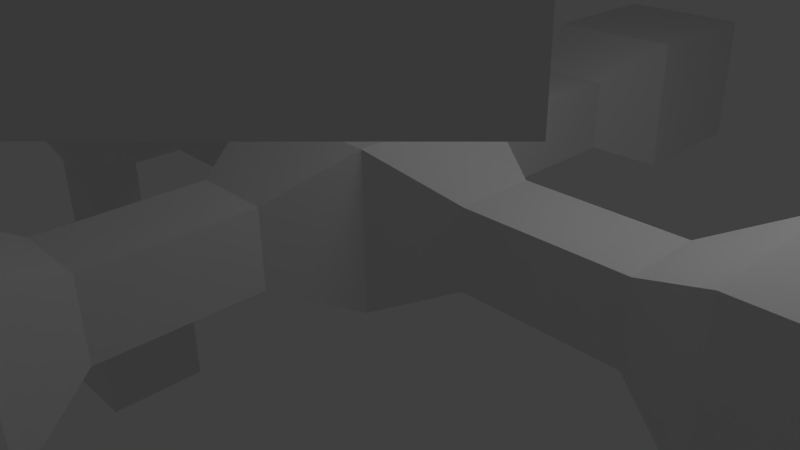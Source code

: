 # Source: enemy_second.blend  (saved by Blender 2.62.0; exported with 4.5.12 LTS)
import bpy
from mathutils import Matrix  # noqa: F401  (used for matrix-valued properties, if any)

bpy.ops.wm.read_factory_settings(use_empty=True)
scene = bpy.context.scene
scene.name = 'Scene'

# ---- collections
col_collection_1 = bpy.data.collections.new('Collection 1'); scene.collection.children.link(col_collection_1)

# ---- world
world_world = bpy.data.worlds.new('World'); scene.world = world_world
world_world.color = (0.05088, 0.05088, 0.05088)
world_world.use_sun_shadow = False
world_world.sun_shadow_jitter_overblur = 0.0
world_world.cycles.sampling_method = 'MANUAL'
world_world.cycles.sample_map_resolution = 256

# ---- cameras
cam_camera = bpy.data.cameras.new('Camera')
cam_camera.clip_end = 100.0
cam_camera.lens = 35.0
cam_camera.sensor_width = 32.0
cam_camera.sensor_height = 18.0
cam_camera.ortho_scale = 7.314
cam_camera.dof.focus_distance = 0.0
cam_camera.dof.aperture_fstop = 128.0

# ---- lights
light_lamp = bpy.data.lights.new('Lamp', 'POINT')
light_lamp.transmission_factor = 0.0
light_lamp.cutoff_distance = 30.0
light_lamp.energy = 100.0
light_lamp.shadow_buffer_clip_start = 1.001
light_lamp.shadow_soft_size = 1.0
light_lamp.shadow_maximum_resolution = 0.006
light_lamp.use_absolute_resolution = True
light_lamp.cycles.use_multiple_importance_sampling = False

# ---- meshes
me_cube = bpy.data.meshes.new('Cube')
me_cube.from_pydata([(1.0, 1.0, -1.0), (1.0, -1.0, -1.0), (-1.0, -1.0, -1.0), (-1.0, 1.0, -1.0), (1.0, 1.0, 1.0), (1.0, -1.0, 1.0), (-1.0, -1.0, 1.0), (-1.0, 1.0, 1.0), (-0.5, 2.0, -0.5), (-0.5, 2.0, 0.5), (0.5, 2.0, -0.5), (0.5, 2.0, 0.5), (0.5, 4.0, -0.5), (-0.5, 4.0, -0.5), (-0.5, 4.0, 0.5), (0.5, 4.0, 0.5), (-0.95, 5.0, -0.95), (-0.95, 5.0, 0.95), (0.95, 5.0, -0.95), (0.95, 5.0, 0.95), (-0.95, 7.0, -0.95), (0.95, 7.0, -0.95), (-0.95, 7.0, 0.95), (0.95, 7.0, 0.95), (-0.5, -2.0, -0.5), (-0.5, -2.0, 0.5), (0.5, -2.0, -0.5), (0.5, -2.0, 0.5), (-0.5, -4.0, -0.5), (0.5, -4.0, -0.5), (-0.5, -4.0, 0.5), (0.5, -4.0, 0.5), (-1.0, -5.0, -1.0), (-1.0, -5.0, 1.0), (1.0, -5.0, -1.0), (1.0, -5.0, 1.0), (-1.0, -7.0, -1.0), (1.0, -7.0, -1.0), (-1.0, -7.0, 1.0), (1.0, -7.0, 1.0), (-2.0, 0.5, -0.5), (-2.0, 0.5, 0.5), (-2.0, -0.5, -0.5), (-2.0, -0.5, 0.5), (-4.0, 0.5, -0.5), (-4.0, -0.5, -0.5), (-4.0, 0.5, 0.5), (-4.0, -0.5, 0.5), (-5.0, 1.0, -1.0), (-5.0, 1.0, 1.0), (-5.0, -1.0, -1.0), (-5.0, -1.0, 1.0), (-7.0, 1.0, -1.0), (-7.0, -1.0, -1.0), (-7.0, 1.0, 1.0), (-7.0, -1.0, 1.0), (2.0, 0.5, -0.5), (2.0, 0.5, 0.5), (2.0, -0.5, -0.5), (2.0, -0.5, 0.5), (4.0, -0.5, -0.5), (4.0, 0.5, -0.5), (4.0, 0.5, 0.5), (4.0, -0.5, 0.5), (5.0, 1.0, -1.0), (5.0, 1.0, 1.0), (5.0, -1.0, -1.0), (5.0, -1.0, 1.0), (7.0, -1.0, -1.0), (7.0, 1.0, -1.0), (7.0, -1.0, 1.0), (7.0, 1.0, 1.0), (4.394, 5.622, 5.283), (5.808, 4.208, 5.283), (4.394, 5.622, 3.283), (5.808, 4.208, 3.283), (4.394, 2.794, 5.283), (4.394, 2.794, 3.283), (2.98, 4.208, 5.283), (2.98, 4.208, 3.283), (3.333, 2.44, 4.783), (2.626, 3.147, 4.783), (2.626, 3.147, 3.783), (3.333, 2.44, 3.783), (1.919, 1.026, 4.783), (1.919, 1.026, 3.783), (1.212, 1.733, 4.783), (1.212, 1.733, 3.783), (-4.091, -5.692, 5.283), (-5.505, -4.277, 5.283), (-4.091, -5.692, 3.283), (-5.505, -4.277, 3.283), (-2.677, -4.277, 5.283), (-2.677, -4.277, 3.283), (-4.091, -2.863, 5.283), (-4.091, -2.863, 3.283), (-2.324, -3.217, 4.783), (-3.031, -2.51, 4.783), (-2.324, -3.217, 3.783), (-3.031, -2.51, 3.783), (-0.9093, -1.803, 4.783), (-0.9093, -1.803, 3.783), (-1.616, -1.095, 4.783), (-1.616, -1.095, 3.783), (5.808, -4.277, 5.283), (4.394, -5.692, 5.283), (5.808, -4.277, 3.283), (4.394, -5.692, 3.283), (4.394, -2.863, 5.283), (4.394, -2.863, 3.283), (2.98, -4.277, 5.283), (2.98, -4.277, 3.283), (3.333, -2.51, 4.783), (2.626, -3.217, 4.783), (3.333, -2.51, 3.783), (2.626, -3.217, 3.783), (1.919, -1.095, 4.783), (1.919, -1.095, 3.783), (1.212, -1.803, 4.783), (1.212, -1.803, 3.783), (-4.127, 5.587, 5.233), (-5.47, 4.243, 5.233), (-4.127, 5.587, 3.333), (-5.47, 4.243, 3.333), (-2.712, 4.172, 5.233), (-2.712, 4.172, 3.333), (-4.056, 2.829, 5.233), (-4.056, 2.829, 3.333), (-2.324, 3.147, 4.783), (-3.031, 2.44, 4.783), (-3.031, 2.44, 3.783), (-2.324, 3.147, 3.783), (-0.9093, 1.733, 4.783), (-0.9093, 1.733, 3.783), (-1.616, 1.026, 4.783), (-1.616, 1.026, 3.783), (-1.263, -0.03483, 5.283), (0.1514, -1.449, 5.283), (1.566, -0.03483, 5.283), (0.1514, 1.379, 5.283), (-1.263, -0.03483, 3.283), (0.1514, -1.449, 3.283), (1.566, -0.03483, 3.283), (0.1514, 1.379, 3.283), (1.0, -5.662e-07, 1.0), (-5.364e-07, -1.0, 1.0), (-1.0, 1.788e-07, 1.0), (2.682e-07, 1.0, 1.0), (1.0, 0.5, 1.0), (1.0, -0.5, 1.0), (0.5, -1.0, 1.0), (-0.5, -1.0, 1.0), (-1.0, -0.5, 1.0), (-1.0, 0.5, 1.0), (0.5, 1.0, 1.0), (-0.5, 1.0, 1.0), (-0.5, -7.451e-09, 1.0), (7.451e-08, 0.5, 1.0), (0.5, -3.8e-07, 1.0), (-3.278e-07, -0.5, 1.0), (-0.5, 0.5, 1.0), (0.5, 0.5, 1.0), (-0.5, -0.5, 1.0), (0.5, -0.5, 1.0), (-9.031, -0.4995, 0.4859), (-9.031, -0.4995, -0.5141), (-9.031, 0.5005, 0.4859), (-9.031, 0.5005, -0.5141), (-9.031, -0.4995, -0.01412), (-9.031, 0.0005273, 0.4859), (-9.031, 0.5005, -0.01412), (-9.031, 0.0005278, -0.5141), (-9.031, 1.001, -0.5141), (-9.031, 1.001, 0.4859), (-9.031, 0.5005, -1.014), (-9.031, -0.4995, -1.014), (-9.031, -0.9995, -0.5141), (-9.031, -0.9995, 0.4859), (-9.031, -0.4995, 0.9859), (-9.031, 0.5005, 0.9859), (-9.031, 0.0005278, -0.01412), (-9.031, 1.001, -0.01412), (-9.031, 0.0005278, -1.014), (-9.031, -0.9995, -0.01412), (-9.031, 0.0005273, 0.9859), (-9.031, 1.001, 6.986), (-9.031, -0.9995, 6.986), (-7.031, 1.001, 6.986), (-7.031, -0.9995, 6.986), (-9.031, -0.9995, 4.986), (-7.031, -0.9995, 4.986), (-9.031, 1.001, 4.986), (-7.031, 1.001, 4.986), (-8.531, -0.4995, 3.986), (-8.531, 0.5005, 3.986), (-7.531, 0.5005, 3.986), (-7.531, -0.4995, 3.986), (-8.531, -0.4995, 1.986), (-7.531, -0.4995, 1.986), (-8.531, 0.5005, 1.986), (-7.531, 0.5005, 1.986), (-9.031, -0.9995, -7.014), (-9.031, 1.001, -7.014), (-7.031, -0.9995, -7.014), (-7.031, 1.001, -7.014), (-9.031, -0.9995, -5.014), (-7.031, -0.9995, -5.014), (-9.031, 1.001, -5.014), (-7.031, 1.001, -5.014), (-8.531, -0.4995, -4.014), (-8.531, 0.5005, -4.014), (-7.531, -0.4995, -4.014), (-7.531, 0.5005, -4.014), (-8.531, -0.4995, -2.014), (-7.531, -0.4995, -2.014), (-8.531, 0.5005, -2.014), (-7.531, 0.5005, -2.014), (-9.031, -6.999, 0.9859), (-9.031, -6.999, -1.014), (-7.031, -6.999, 0.9859), (-7.031, -6.999, -1.014), (-9.031, -4.999, 0.9859), (-7.031, -4.999, 0.9859), (-9.031, -4.999, -1.014), (-7.031, -4.999, -1.014), (-8.531, -3.999, 0.4859), (-8.531, -3.999, -0.5141), (-7.531, -3.999, 0.4859), (-7.531, -3.999, -0.5141), (-8.531, -1.999, 0.4859), (-7.531, -1.999, 0.4859), (-8.531, -1.999, -0.5141), (-7.531, -1.999, -0.5141), (-8.981, 7.001, 0.9359), (-8.981, 7.001, -0.9641), (-7.081, 7.001, 0.9359), (-7.081, 7.001, -0.9641), (-8.981, 5.001, 0.9359), (-7.081, 5.001, 0.9359), (-8.981, 5.001, -0.9641), (-7.081, 5.001, -0.9641), (-8.531, 4.001, 0.4859), (-8.531, 4.001, -0.5141), (-7.531, 4.001, -0.5141), (-7.531, 4.001, 0.4859), (-8.531, 2.001, 0.4859), (-7.531, 2.001, 0.4859), (-8.531, 2.001, -0.5141), (-7.531, 2.001, -0.5141), (-9.031, 1.001, -1.014), (-9.031, -0.9995, -1.014), (-9.031, -0.9995, 0.9859), (-9.031, 1.001, 0.9859), (-7.031, 1.001, -1.014), (-7.031, -0.9995, -1.014), (-7.031, -0.9995, 0.9859), (-7.031, 1.001, 0.9859), (0.5, -3.8e-07, 4.0), (0.5, -0.5, 4.0), (-3.278e-07, -0.5, 4.0), (-0.5, -0.5, 4.0), (-0.5, -7.451e-09, 4.0), (0.5, 0.5, 4.0), (7.451e-08, 0.5, 4.0), (-0.5, 0.5, 4.0), (-1.192e-07, -1.937e-07, 4.0)], [], [(0, 1, 2, 3), (3, 7, 9, 8), (4, 0, 10, 11), (0, 3, 8, 10), (10, 8, 13, 12), (9, 11, 15, 14), (11, 10, 12, 15), (8, 9, 14, 13), (13, 14, 17, 16), (15, 12, 18, 19), (14, 15, 19, 17), (12, 13, 16, 18), (18, 16, 20, 21), (17, 19, 23, 22), (19, 18, 21, 23), (16, 17, 22, 20), (23, 21, 20, 22), (6, 2, 24, 25), (1, 5, 27, 26), (2, 1, 26, 24), (24, 26, 29, 28), (27, 25, 30, 31), (26, 27, 31, 29), (25, 24, 28, 30), (30, 28, 32, 33), (29, 31, 35, 34), (31, 30, 33, 35), (28, 29, 34, 32), (32, 34, 37, 36), (35, 33, 38, 39), (34, 35, 39, 37), (33, 32, 36, 38), (37, 39, 38, 36), (7, 3, 40, 41), (2, 6, 43, 42), (3, 2, 42, 40), (40, 42, 45, 44), (43, 41, 46, 47), (42, 43, 47, 45), (41, 40, 44, 46), (46, 44, 48, 49), (45, 47, 51, 50), (47, 46, 49, 51), (44, 45, 50, 48), (48, 50, 53, 52), (51, 49, 54, 55), (50, 51, 55, 53), (49, 48, 52, 54), (53, 55, 54, 52), (0, 4, 57, 56), (5, 1, 58, 59), (1, 0, 56, 58), (58, 56, 61, 60), (57, 59, 63, 62), (59, 58, 60, 63), (56, 57, 62, 61), (61, 62, 65, 64), (63, 60, 66, 67), (62, 63, 67, 65), (60, 61, 64, 66), (66, 64, 69, 68), (65, 67, 70, 71), (67, 66, 68, 70), (64, 65, 71, 69), (69, 71, 70, 68), (74, 72, 73, 75), (79, 78, 72, 74), (76, 77, 75, 73), (78, 76, 73, 72), (77, 79, 74, 75), (83, 82, 79, 77), (81, 80, 76, 78), (80, 83, 77, 76), (82, 81, 78, 79), (87, 86, 81, 82), (84, 85, 83, 80), (86, 84, 80, 81), (85, 87, 82, 83), (142, 143, 87, 85), (139, 138, 84, 86), (138, 142, 85, 84), (143, 139, 86, 87), (90, 88, 89, 91), (94, 95, 91, 89), (93, 92, 88, 90), (92, 94, 89, 88), (95, 93, 90, 91), (99, 98, 93, 95), (96, 97, 94, 92), (98, 96, 92, 93), (97, 99, 95, 94), (102, 103, 99, 97), (101, 100, 96, 98), (100, 102, 97, 96), (103, 101, 98, 99), (140, 141, 101, 103), (137, 136, 102, 100), (141, 137, 100, 101), (136, 140, 103, 102), (106, 104, 105, 107), (110, 111, 107, 105), (109, 108, 104, 106), (108, 110, 105, 104), (111, 109, 106, 107), (115, 114, 109, 111), (112, 113, 110, 108), (114, 112, 108, 109), (113, 115, 111, 110), (118, 119, 115, 113), (117, 116, 112, 114), (116, 118, 113, 112), (119, 117, 114, 115), (141, 142, 117, 119), (138, 137, 118, 116), (142, 138, 116, 117), (137, 141, 119, 118), (120, 122, 123, 121), (127, 126, 121, 123), (124, 125, 122, 120), (126, 124, 120, 121), (125, 127, 123, 122), (131, 130, 127, 125), (129, 128, 124, 126), (128, 131, 125, 124), (130, 129, 126, 127), (135, 134, 129, 130), (132, 133, 131, 128), (134, 132, 128, 129), (133, 135, 130, 131), (143, 140, 135, 133), (136, 139, 132, 134), (139, 143, 133, 132), (140, 136, 134, 135), (139, 136, 137, 138), (143, 142, 141, 140), (147, 11, 9), (145, 25, 27), (146, 41, 43), (144, 59, 57), (155, 7, 153, 160), (147, 155, 160, 157), (160, 153, 146, 156), (154, 147, 157, 161), (4, 154, 161, 148), (148, 161, 158, 144), (156, 146, 152, 162), (162, 152, 6, 151), (159, 162, 151, 145), (144, 158, 163, 149), (163, 159, 145, 150), (149, 163, 150, 5), (7, 155, 9), (155, 147, 9), (147, 154, 11), (154, 4, 11), (5, 150, 27), (150, 145, 27), (145, 151, 25), (151, 6, 25), (6, 152, 43), (152, 146, 43), (146, 153, 41), (153, 7, 41), (4, 148, 57), (148, 144, 57), (144, 149, 59), (149, 5, 59), (178, 251, 197), (184, 178, 197), (179, 184, 199), (252, 179, 199), (174, 249, 215), (182, 174, 215), (175, 182, 213), (250, 175, 213), (176, 250, 231), (183, 176, 231), (177, 183, 229), (251, 177, 229), (173, 252, 245), (181, 173, 245), (172, 181, 247), (249, 172, 247), (178, 164, 177, 251), (164, 168, 183, 177), (184, 169, 164, 178), (169, 180, 168, 164), (168, 165, 176, 183), (165, 175, 250, 176), (180, 171, 165, 168), (171, 182, 175, 165), (179, 166, 169, 184), (166, 170, 180, 169), (252, 173, 166, 179), (173, 181, 170, 166), (170, 167, 171, 180), (167, 174, 182, 171), (181, 172, 167, 170), (172, 249, 174, 167), (184, 197, 199), (182, 215, 213), (183, 231, 229), (181, 245, 247), (187, 185, 186, 188), (192, 191, 185, 187), (189, 190, 188, 186), (191, 189, 186, 185), (190, 192, 187, 188), (196, 195, 192, 190), (194, 193, 189, 191), (193, 196, 190, 189), (195, 194, 191, 192), (200, 199, 194, 195), (197, 198, 196, 193), (199, 197, 193, 194), (198, 200, 195, 196), (255, 256, 200, 198), (251, 255, 198, 197), (256, 252, 199, 200), (203, 201, 202, 204), (207, 208, 204, 202), (206, 205, 201, 203), (205, 207, 202, 201), (208, 206, 203, 204), (212, 211, 206, 208), (209, 210, 207, 205), (211, 209, 205, 206), (210, 212, 208, 207), (215, 216, 212, 210), (214, 213, 209, 211), (213, 215, 210, 209), (216, 214, 211, 212), (253, 254, 214, 216), (254, 250, 213, 214), (249, 253, 216, 215), (219, 217, 218, 220), (223, 224, 220, 218), (222, 221, 217, 219), (221, 223, 218, 217), (224, 222, 219, 220), (228, 227, 222, 224), (225, 226, 223, 221), (227, 225, 221, 222), (226, 228, 224, 223), (231, 232, 228, 226), (230, 229, 225, 227), (229, 231, 226, 225), (232, 230, 227, 228), (254, 255, 230, 232), (255, 251, 229, 230), (250, 254, 232, 231), (233, 235, 236, 234), (240, 239, 234, 236), (237, 238, 235, 233), (239, 237, 233, 234), (238, 240, 236, 235), (244, 243, 240, 238), (242, 241, 237, 239), (241, 244, 238, 237), (243, 242, 239, 240), (248, 247, 242, 243), (245, 246, 244, 241), (247, 245, 241, 242), (246, 248, 243, 244), (256, 253, 248, 246), (252, 256, 246, 245), (253, 249, 247, 248), (256, 255, 254, 253), (163, 158, 257, 258), (159, 163, 258, 259), (162, 159, 259, 260), (156, 162, 260, 261), (158, 161, 262, 257), (161, 157, 263, 262), (160, 156, 261, 264), (157, 160, 264, 263), (257, 265, 259, 258), (265, 261, 260, 259), (262, 263, 265, 257), (263, 264, 261, 265)])
me_cube.use_remesh_preserve_volume = False
me_cube.use_remesh_preserve_attributes = False
me_cube.use_mirror_vertex_groups = False
me_cube.update()

# ---- objects
ob_cube = bpy.data.objects.new('Cube', me_cube)
ob_lamp = bpy.data.objects.new('Lamp', light_lamp)
ob_camera = bpy.data.objects.new('Camera', cam_camera)

# ---- transforms, parenting, visibility, modifiers, constraints
ob_cube.location = (0.0, 0.0, 1.0)
ob_cube.lineart.crease_threshold = 0.0
ob_lamp.location = (4.076, 1.005, 5.904)
ob_lamp.rotation_euler = (0.6503, 0.05522, 1.866)
ob_lamp.lock_rotations_4d = False
ob_lamp.empty_display_type = 'ARROWS'
ob_lamp.color = (0.0, 0.0, 0.0, 0.0)
ob_lamp.lineart.crease_threshold = 0.0
ob_camera.location = (7.481, -6.508, 5.344)
ob_camera.rotation_euler = (1.109, 0.01082, 0.8149)
ob_camera.lock_rotations_4d = False
ob_camera.empty_display_type = 'ARROWS'
ob_camera.color = (0.0, 0.0, 0.0, 0.0)
ob_camera.display_type = 'WIRE'
ob_camera.lineart.crease_threshold = 0.0

# ---- collection membership
col_collection_1.objects.link(ob_cube)
col_collection_1.objects.link(ob_lamp)
col_collection_1.objects.link(ob_camera)

# ---- scene / render settings (as saved in the file)
scene.camera = ob_camera
scene.frame_start = 1; scene.frame_end = 250; scene.frame_set(1)
scene.render.engine = 'BLENDER_EEVEE_NEXT'
scene.render.image_settings.color_mode = 'RGB'
scene.render.image_settings.compression = 90
scene.render.resolution_percentage = 50
scene.render.dither_intensity = 0.0
scene.render.bake_margin = 2
scene.render.bake_bias = 0.0
scene.cycles.use_denoising = False
scene.cycles.samples = 10
scene.cycles.sampling_pattern = 'TABULATED_SOBOL'
scene.cycles.light_sampling_threshold = 0.0
scene.cycles.use_adaptive_sampling = False
scene.cycles.use_light_tree = False
scene.cycles.blur_glossy = 0.0
scene.cycles.volume_bounces = 1
scene.cycles.pixel_filter_type = 'GAUSSIAN'
scene.cycles.sample_clamp_indirect = 0.0
scene.view_settings.view_transform = 'Standard'
bpy.context.view_layer.update()
